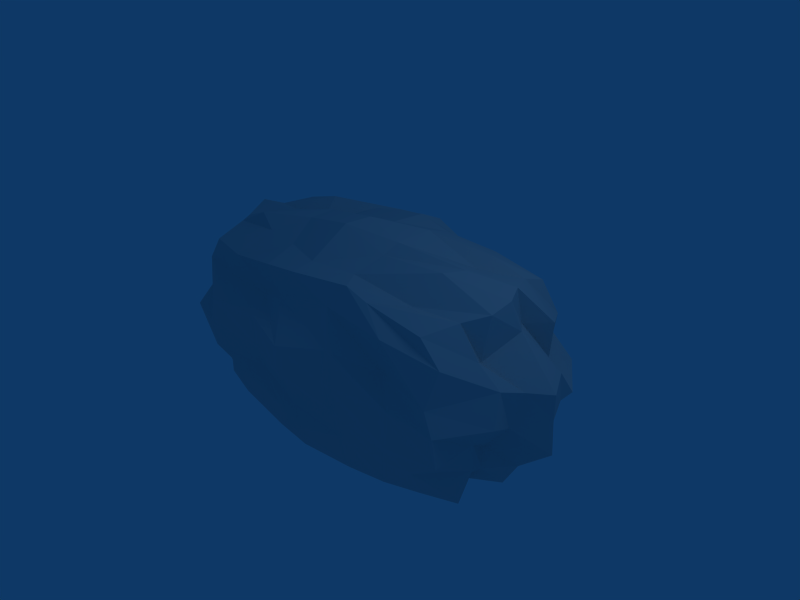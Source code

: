 # Source: Pedra1.blend  (saved by Blender 2.68.0; exported with 4.5.12 LTS)
import bpy
from mathutils import Matrix  # noqa: F401  (used for matrix-valued properties, if any)

bpy.ops.wm.read_factory_settings(use_empty=True)
scene = bpy.context.scene
scene.name = 'Scene'

# ---- collections
col_collection_1 = bpy.data.collections.new('Collection 1'); scene.collection.children.link(col_collection_1)

# ---- materials (node trees are filled in below, after node groups)
mat_material = bpy.data.materials.new('Material')
mat_material.alpha_threshold = 0.0
mat_material.roughness = 0.5
mat_material.line_color = (0.0, 0.0, 0.0, 1.0)

# ---- material node trees

# ---- world
world_world = bpy.data.worlds.new('World'); scene.world = world_world
world_world.color = (0.05656, 0.2208, 0.4)
world_world.use_sun_shadow = False
world_world.sun_shadow_jitter_overblur = 0.0
world_world.cycles.sampling_method = 'MANUAL'
world_world.cycles.sample_map_resolution = 256

# ---- cameras
cam_camera = bpy.data.cameras.new('Camera')
cam_camera.passepartout_alpha = 0.2
cam_camera.clip_end = 100.0
cam_camera.lens = 35.0
cam_camera.sensor_width = 32.0
cam_camera.sensor_height = 18.0
cam_camera.ortho_scale = 7.314
cam_camera.show_passepartout = False
cam_camera.show_safe_areas = True
cam_camera.dof.focus_distance = 0.0
cam_camera.dof.aperture_fstop = 128.0

# ---- lights
light_spot = bpy.data.lights.new('Spot', 'POINT')
light_spot.transmission_factor = 0.0
light_spot.cutoff_distance = 30.0
light_spot.energy = 100.0
light_spot.shadow_buffer_clip_start = 1.001
light_spot.shadow_soft_size = 1.0
light_spot.shadow_maximum_resolution = 0.006
light_spot.use_absolute_resolution = True
light_spot.cycles.use_multiple_importance_sampling = False

# ---- meshes
me_cube = bpy.data.meshes.new('Cube')
me_cube.from_pydata([(1.0, 1.0, -1.0), (1.0, -1.0, -1.0), (-1.0, -1.0, -1.0), (-1.0, 1.0, -1.0), (1.0, 1.0, 1.0), (1.0, -1.0, 1.0), (-1.0, -1.0, 1.0), (-1.0, 1.0, 1.0), (1.195, -2.716e-08, -1.195), (1.353e-07, 1.195, -1.195), (1.195, 1.195, -2.646e-09), (-3.821e-08, -1.195, -1.195), (1.195, -1.195, -2.646e-09), (-1.195, 2.281e-07, -1.195), (-1.195, -1.195, -2.646e-09), (-1.195, 1.195, -2.646e-09), (1.195, -4.698e-07, 1.195), (2.059e-07, 1.195, 1.195), (-4.102e-07, -1.195, 1.195), (-1.195, 1.387e-07, 1.195), (4.852e-08, 1.148e-07, -1.544), (-1.236e-07, -1.656e-07, 1.544), (1.544, -2.485e-07, -2.067e-08), (-2.242e-07, -1.544, 2.953e-08), (-1.544, 1.834e-07, 2.953e-08), (1.706e-07, 1.544, 3.008e-08), (1.085, 0.5978, -0.9797), (1.192, 0.2673, -1.108), (1.162, -0.695, -1.148), (1.048, -0.4222, -1.04), (0.6198, 1.032, -1.015), (0.352, 1.205, -1.165), (-0.6278, 1.165, -1.132), (-0.3042, 1.135, -1.148), (1.097, 1.002, -0.7167), (1.057, 1.048, -0.3743), (1.092, 1.109, 0.5804), (1.028, 1.212, 0.2403), (0.7383, -1.113, -1.057), (0.4344, -1.157, -1.129), (-0.7218, -1.119, -1.052), (-0.296, -1.153, -1.187), (1.004, -1.159, -0.6553), (1.215, -1.172, -0.3749), (1.16, -1.019, 0.725), (1.118, -1.166, 0.2745), (-1.096, -0.7014, -1.087), (-1.046, -0.344, -1.15), (-0.9737, 0.5668, -1.1), (-1.145, 0.3382, -1.063), (-1.021, -0.969, -0.5733), (-1.035, -1.16, -0.2584), (-1.153, -0.9729, 0.6485), (-1.056, -1.027, 0.3077), (-1.138, 0.9812, -0.579), (-1.191, 1.212, -0.3046), (-1.086, 1.103, 0.6599), (-1.073, 1.073, 0.3246), (0.9947, 0.6842, 1.111), (1.117, 0.2719, 1.215), (1.094, -0.5879, 1.078), (1.202, -0.3251, 1.149), (0.5735, 1.082, 1.084), (0.2302, 1.156, 1.037), (-0.7002, 0.9696, 1.06), (-0.3363, 1.116, 1.17), (0.585, -1.051, 1.141), (0.414, -1.051, 1.231), (-0.7041, -1.087, 0.9711), (-0.2452, -1.221, 1.155), (-1.035, -0.5687, 1.118), (-1.062, -0.4285, 1.145), (-1.085, 0.6901, 1.107), (-1.155, 0.2761, 1.085), (-0.03318, -0.7164, -1.225), (-0.03688, -0.3106, -1.358), (0.8253, 0.04118, -1.221), (0.3013, -0.04582, -1.55), (0.0655, 0.7734, -1.196), (-0.04639, 0.4607, -1.509), (-0.8125, 0.1134, -1.401), (-0.4909, 0.0455, -1.319), (-0.7746, -0.06662, 1.275), (-0.4482, 0.1004, 1.386), (0.01005, 0.855, 1.354), (0.001391, 0.3919, 1.374), (0.8444, 0.004522, 1.338), (0.322, -0.112, 1.418), (-0.02783, -0.8778, 1.215), (-0.03872, -0.3277, 1.526), (1.241, 0.09065, 0.8299), (1.551, -0.00734, 0.3272), (1.401, 0.7035, -0.07409), (1.417, 0.4377, -0.0553), (1.347, -0.09074, -0.7529), (1.549, 0.01157, -0.4568), (1.426, -0.7076, 0.09572), (1.383, -0.3694, -0.07476), (-0.1168, -1.236, 0.8185), (0.0107, -1.545, 0.3688), (0.8465, -1.229, 0.04976), (0.3588, -1.326, 0.009935), (0.01778, -1.407, -0.8227), (0.02549, -1.34, -0.4994), (-0.8707, -1.385, 0.03401), (-0.2908, -1.404, 0.05996), (-1.399, 0.02382, 0.8485), (-1.321, -0.008095, 0.4298), (-1.293, -0.7753, -0.1164), (-1.548, -0.3983, 0.05551), (-1.271, 0.0818, -0.8888), (-1.376, 0.0705, -0.296), (-1.392, 0.7397, 0.04539), (-1.381, 0.5079, 0.01862), (-0.0006738, 1.197, -0.8261), (-0.1012, 1.443, -0.3972), (0.8841, 1.271, -0.05756), (0.3332, 1.539, 0.07053), (0.1019, 1.413, 0.8944), (0.04988, 1.418, 0.4944), (-0.6903, 1.222, -0.01589), (-0.3381, 1.529, -0.01606), (0.8955, -0.3148, -1.091), (0.7495, -0.7613, -1.144), (0.4611, -0.3916, -1.454), (0.4966, -0.8727, -1.186), (0.7552, 0.6523, -1.119), (0.6702, 0.3861, -1.057), (0.397, 0.6626, -1.304), (0.4049, 0.4682, -1.379), (-0.4004, -0.4018, -1.283), (-0.2819, -0.6516, -1.351), (-0.7864, -0.2751, -1.409), (-0.832, -0.713, -1.046), (-0.2971, 0.8795, -1.104), (-0.5358, 0.4079, -1.361), (-0.6462, 0.7935, -1.288), (-0.7422, 0.4603, -1.255), (-0.447, 0.8533, 1.21), (-0.791, 0.6546, 1.263), (-0.4665, 0.239, 1.208), (-0.6531, 0.2002, 1.076), (0.7529, 0.6408, 1.259), (0.2806, 0.7909, 1.276), (0.7304, 0.4047, 1.167), (0.3201, 0.3998, 1.426), (-0.4365, -0.2725, 1.385), (-0.8191, -0.5024, 1.325), (-0.356, -0.693, 1.192), (-0.6465, -0.6161, 1.201), (0.7994, -0.2906, 1.373), (0.3166, -0.3331, 1.317), (0.7648, -0.6805, 1.079), (0.3069, -0.767, 1.214), (1.217, 0.6651, 0.1989), (1.243, 0.6728, 0.722), (1.428, 0.3818, 0.3369), (1.137, 0.3231, 0.7766), (1.132, 0.6841, -0.7332), (1.243, 0.7316, -0.3059), (1.212, 0.381, -0.6815), (1.295, 0.4593, -0.3578), (1.435, -0.2602, 0.3703), (1.193, -0.4602, 0.6294), (1.398, -0.577, 0.486), (1.248, -0.6122, 0.7299), (1.244, -0.5023, -0.6695), (1.236, -0.4616, -0.4036), (1.241, -0.6472, -0.6366), (1.277, -0.7216, -0.2073), (0.7328, -1.081, 0.3745), (0.7803, -1.2, 0.8869), (0.3656, -1.315, 0.4904), (0.2917, -1.166, 0.944), (0.8316, -1.245, -0.6419), (0.8543, -1.279, -0.4179), (0.4153, -1.218, -0.6807), (0.3997, -1.291, -0.3377), (-0.2679, -1.452, 0.517), (-0.3112, -1.197, 0.7254), (-0.8213, -1.38, 0.3982), (-0.8023, -1.107, 0.6685), (-0.2437, -1.238, -0.7741), (-0.4101, -1.209, -0.3614), (-0.8809, -1.161, -0.585), (-0.9029, -1.309, -0.3803), (-1.231, -0.6791, 0.3961), (-1.072, -0.7223, 0.7738), (-1.459, -0.4105, 0.5303), (-1.219, -0.3263, 0.862), (-1.126, -0.7625, -0.8295), (-1.228, -0.655, -0.4014), (-1.248, -0.4483, -0.7081), (-1.397, -0.2923, -0.4358), (-1.268, 0.3609, 0.4156), (-1.309, 0.3362, 0.7619), (-1.355, 0.6524, 0.3145), (-1.214, 0.8065, 0.8069), (-1.169, 0.3868, -0.7698), (-1.335, 0.4252, -0.4421), (-1.18, 0.7405, -0.7571), (-1.202, 0.7, -0.2923), (0.7282, 1.272, -0.4283), (0.7937, 1.126, -0.5943), (0.2304, 1.333, -0.4466), (0.2212, 1.279, -0.7484), (0.58, 1.11, 0.7283), (0.7473, 1.223, 0.2136), (0.24, 1.282, 0.7215), (0.389, 1.415, 0.3311), (-0.2932, 1.433, -0.5046), (-0.2123, 1.36, -0.7822), (-0.6506, 1.175, -0.2902), (-0.6211, 1.194, -0.7772), (-0.3056, 1.29, 0.8461), (-0.3704, 1.506, 0.4217), (-0.6663, 1.072, 0.7429), (-0.5984, 1.211, 0.2948)], [], [(28, 1, 38, 123), (29, 28, 123, 122), (8, 29, 122, 76), (123, 38, 39, 125), (122, 123, 125, 124), (76, 122, 124, 77), (125, 39, 11, 74), (124, 125, 74, 75), (77, 124, 75, 20), (27, 8, 76, 127), (26, 27, 127, 126), (0, 26, 126, 30), (127, 76, 77, 129), (126, 127, 129, 128), (30, 126, 128, 31), (129, 77, 20, 79), (128, 129, 79, 78), (31, 128, 78, 9), (74, 11, 41, 131), (75, 74, 131, 130), (20, 75, 130, 81), (131, 41, 40, 133), (130, 131, 133, 132), (81, 130, 132, 80), (133, 40, 2, 46), (132, 133, 46, 47), (80, 132, 47, 13), (79, 20, 81, 135), (78, 79, 135, 134), (9, 78, 134, 33), (135, 81, 80, 137), (134, 135, 137, 136), (33, 134, 136, 32), (137, 80, 13, 49), (136, 137, 49, 48), (32, 136, 48, 3), (64, 7, 72, 139), (65, 64, 139, 138), (17, 65, 138, 84), (139, 72, 73, 141), (138, 139, 141, 140), (84, 138, 140, 85), (141, 73, 19, 82), (140, 141, 82, 83), (85, 140, 83, 21), (63, 17, 84, 143), (62, 63, 143, 142), (4, 62, 142, 58), (143, 84, 85, 145), (142, 143, 145, 144), (58, 142, 144, 59), (145, 85, 21, 87), (144, 145, 87, 86), (59, 144, 86, 16), (82, 19, 71, 147), (83, 82, 147, 146), (21, 83, 146, 89), (147, 71, 70, 149), (146, 147, 149, 148), (89, 146, 148, 88), (149, 70, 6, 68), (148, 149, 68, 69), (88, 148, 69, 18), (87, 21, 89, 151), (86, 87, 151, 150), (16, 86, 150, 61), (151, 89, 88, 153), (150, 151, 153, 152), (61, 150, 152, 60), (153, 88, 18, 67), (152, 153, 67, 66), (60, 152, 66, 5), (36, 4, 58, 155), (37, 36, 155, 154), (10, 37, 154, 92), (155, 58, 59, 157), (154, 155, 157, 156), (92, 154, 156, 93), (157, 59, 16, 90), (156, 157, 90, 91), (93, 156, 91, 22), (35, 10, 92, 159), (34, 35, 159, 158), (0, 34, 158, 26), (159, 92, 93, 161), (158, 159, 161, 160), (26, 158, 160, 27), (161, 93, 22, 95), (160, 161, 95, 94), (27, 160, 94, 8), (90, 16, 61, 163), (91, 90, 163, 162), (22, 91, 162, 97), (163, 61, 60, 165), (162, 163, 165, 164), (97, 162, 164, 96), (165, 60, 5, 44), (164, 165, 44, 45), (96, 164, 45, 12), (95, 22, 97, 167), (94, 95, 167, 166), (8, 94, 166, 29), (167, 97, 96, 169), (166, 167, 169, 168), (29, 166, 168, 28), (169, 96, 12, 43), (168, 169, 43, 42), (28, 168, 42, 1), (44, 5, 66, 171), (45, 44, 171, 170), (12, 45, 170, 100), (171, 66, 67, 173), (170, 171, 173, 172), (100, 170, 172, 101), (173, 67, 18, 98), (172, 173, 98, 99), (101, 172, 99, 23), (43, 12, 100, 175), (42, 43, 175, 174), (1, 42, 174, 38), (175, 100, 101, 177), (174, 175, 177, 176), (38, 174, 176, 39), (177, 101, 23, 103), (176, 177, 103, 102), (39, 176, 102, 11), (98, 18, 69, 179), (99, 98, 179, 178), (23, 99, 178, 105), (179, 69, 68, 181), (178, 179, 181, 180), (105, 178, 180, 104), (181, 68, 6, 52), (180, 181, 52, 53), (104, 180, 53, 14), (103, 23, 105, 183), (102, 103, 183, 182), (11, 102, 182, 41), (183, 105, 104, 185), (182, 183, 185, 184), (41, 182, 184, 40), (185, 104, 14, 51), (184, 185, 51, 50), (40, 184, 50, 2), (52, 6, 70, 187), (53, 52, 187, 186), (14, 53, 186, 108), (187, 70, 71, 189), (186, 187, 189, 188), (108, 186, 188, 109), (189, 71, 19, 106), (188, 189, 106, 107), (109, 188, 107, 24), (51, 14, 108, 191), (50, 51, 191, 190), (2, 50, 190, 46), (191, 108, 109, 193), (190, 191, 193, 192), (46, 190, 192, 47), (193, 109, 24, 111), (192, 193, 111, 110), (47, 192, 110, 13), (106, 19, 73, 195), (107, 106, 195, 194), (24, 107, 194, 113), (195, 73, 72, 197), (194, 195, 197, 196), (113, 194, 196, 112), (197, 72, 7, 56), (196, 197, 56, 57), (112, 196, 57, 15), (111, 24, 113, 199), (110, 111, 199, 198), (13, 110, 198, 49), (199, 113, 112, 201), (198, 199, 201, 200), (49, 198, 200, 48), (201, 112, 15, 55), (200, 201, 55, 54), (48, 200, 54, 3), (34, 0, 30, 203), (35, 34, 203, 202), (10, 35, 202, 116), (203, 30, 31, 205), (202, 203, 205, 204), (116, 202, 204, 117), (205, 31, 9, 114), (204, 205, 114, 115), (117, 204, 115, 25), (37, 10, 116, 207), (36, 37, 207, 206), (4, 36, 206, 62), (207, 116, 117, 209), (206, 207, 209, 208), (62, 206, 208, 63), (209, 117, 25, 119), (208, 209, 119, 118), (63, 208, 118, 17), (114, 9, 33, 211), (115, 114, 211, 210), (25, 115, 210, 121), (211, 33, 32, 213), (210, 211, 213, 212), (121, 210, 212, 120), (213, 32, 3, 54), (212, 213, 54, 55), (120, 212, 55, 15), (119, 25, 121, 215), (118, 119, 215, 214), (17, 118, 214, 65), (215, 121, 120, 217), (214, 215, 217, 216), (65, 214, 216, 64), (217, 120, 15, 57), (216, 217, 57, 56), (64, 216, 56, 7)])
_uv = me_cube.uv_layers.new(name='UVMap')
_uv.uv.foreach_set('vector', [0.6608, 0.6117, 0.6352, 0.6531, 0.5984, 0.6681, 0.6025, 0.619, 0.6453, 0.5723, 0.6608, 0.6117, 0.6025, 0.619, 0.6249, 0.5567, 0.6694, 0.5144, 0.6453, 0.5723, 0.6249, 0.5567, 0.618, 0.5069, 0.6025, 0.619, 0.5984, 0.6681, 0.5561, 0.673, 0.5668, 0.6336, 0.7554, 0.8106, 0.7384, 0.8729, 0.7205, 0.8881, 0.687, 0.8183, 0.7378, 0.7595, 0.7554, 0.8106, 0.687, 0.8183, 0.6697, 0.7689, 0.5668, 0.6336, 0.5561, 0.673, 0.4955, 0.6765, 0.4936, 0.6093, 0.5666, 0.5671, 0.5668, 0.6336, 0.4936, 0.6093, 0.4963, 0.5528, 0.5468, 0.5181, 0.5666, 0.5671, 0.4963, 0.5528, 0.5047, 0.5102, 0.6697, 0.4764, 0.6694, 0.5144, 0.618, 0.5069, 0.5966, 0.4569, 0.6553, 0.4288, 0.6697, 0.4764, 0.5966, 0.4569, 0.6104, 0.4202, 0.6456, 0.372, 0.6553, 0.4288, 0.6104, 0.4202, 0.5925, 0.3656, 0.7554, 0.7124, 0.7378, 0.7595, 0.6697, 0.7689, 0.7012, 0.6981, 0.7531, 0.6745, 0.7554, 0.7124, 0.7012, 0.6981, 0.7125, 0.6714, 0.5925, 0.3656, 0.6104, 0.4202, 0.5618, 0.4179, 0.5571, 0.3407, 0.5625, 0.4456, 0.5468, 0.5181, 0.5047, 0.5102, 0.5002, 0.445, 0.5618, 0.4179, 0.5625, 0.4456, 0.5002, 0.445, 0.5149, 0.4002, 0.5571, 0.3407, 0.5618, 0.4179, 0.5149, 0.4002, 0.5079, 0.3406, 0.4936, 0.6093, 0.4955, 0.6765, 0.4541, 0.6692, 0.4601, 0.5995, 0.4963, 0.5528, 0.4936, 0.6093, 0.4601, 0.5995, 0.4442, 0.5635, 0.5047, 0.5102, 0.4963, 0.5528, 0.4442, 0.5635, 0.4341, 0.5003, 0.4601, 0.5995, 0.4541, 0.6692, 0.3933, 0.6617, 0.3799, 0.604, 0.4442, 0.5635, 0.4601, 0.5995, 0.3799, 0.604, 0.3917, 0.5444, 0.4341, 0.5003, 0.4442, 0.5635, 0.3917, 0.5444, 0.39, 0.4896, 0.3799, 0.604, 0.3933, 0.6617, 0.3545, 0.6434, 0.3432, 0.6013, 0.3917, 0.5444, 0.3799, 0.604, 0.3432, 0.6013, 0.3526, 0.5516, 0.39, 0.4896, 0.3917, 0.5444, 0.3526, 0.5516, 0.334, 0.5027, 0.5002, 0.445, 0.5047, 0.5102, 0.4341, 0.5003, 0.43, 0.4494, 0.5149, 0.4002, 0.5002, 0.445, 0.43, 0.4494, 0.4638, 0.383, 0.5079, 0.3406, 0.5149, 0.4002, 0.4638, 0.383, 0.4644, 0.3473, 0.43, 0.4494, 0.4341, 0.5003, 0.39, 0.4896, 0.4004, 0.4405, 0.4638, 0.383, 0.43, 0.4494, 0.4004, 0.4405, 0.4159, 0.3943, 0.4644, 0.3473, 0.4638, 0.383, 0.4159, 0.3943, 0.419, 0.3414, 0.4004, 0.4405, 0.39, 0.4896, 0.334, 0.5027, 0.3416, 0.4548, 0.4159, 0.3943, 0.4004, 0.4405, 0.3416, 0.4548, 0.3671, 0.4237, 0.419, 0.3414, 0.4159, 0.3943, 0.3671, 0.4237, 0.3648, 0.3622, 0.7638, 0.6581, 0.7236, 0.6699, 0.7031, 0.6291, 0.7415, 0.6167, 0.8169, 0.6691, 0.7638, 0.6581, 0.7415, 0.6167, 0.7946, 0.6355, 0.8651, 0.6714, 0.8169, 0.6691, 0.7946, 0.6355, 0.8566, 0.6241, 0.7415, 0.6167, 0.7031, 0.6291, 0.6832, 0.5736, 0.7506, 0.5503, 0.7946, 0.6355, 0.7415, 0.6167, 0.7506, 0.5503, 0.7763, 0.5509, 0.8566, 0.6241, 0.7946, 0.6355, 0.7763, 0.5509, 0.8435, 0.5602, 0.7506, 0.5503, 0.6832, 0.5736, 0.6697, 0.5363, 0.7254, 0.5164, 0.7763, 0.5509, 0.7506, 0.5503, 0.7254, 0.5164, 0.7739, 0.5312, 0.8435, 0.5602, 0.7763, 0.5509, 0.7739, 0.5312, 0.832, 0.5059, 0.8973, 0.6603, 0.8651, 0.6714, 0.8566, 0.6241, 0.893, 0.6083, 0.9425, 0.6413, 0.8973, 0.6603, 0.893, 0.6083, 0.9546, 0.5756, 1.0, 0.6191, 0.9425, 0.6413, 0.9546, 0.5756, 0.9903, 0.5755, 0.893, 0.6083, 0.8566, 0.6241, 0.8435, 0.5602, 0.8873, 0.5531, 0.9546, 0.5756, 0.893, 0.6083, 0.8873, 0.5531, 0.9463, 0.5435, 0.9903, 0.5755, 0.9546, 0.5756, 0.9463, 0.5435, 0.996, 0.5152, 0.8873, 0.5531, 0.8435, 0.5602, 0.832, 0.5059, 0.8747, 0.4822, 0.9463, 0.5435, 0.8873, 0.5531, 0.8747, 0.4822, 0.9505, 0.4851, 0.996, 0.5152, 0.9463, 0.5435, 0.9505, 0.4851, 1.0, 0.4756, 0.7254, 0.5164, 0.6697, 0.5363, 0.6776, 0.4737, 0.7078, 0.4572, 0.7739, 0.5312, 0.7254, 0.5164, 0.7078, 0.4572, 0.766, 0.4793, 0.832, 0.5059, 0.7739, 0.5312, 0.766, 0.4793, 0.8184, 0.4615, 0.6191, 0.7163, 0.6367, 0.6765, 0.6413, 0.6821, 0.6412, 0.7384, 0.766, 0.4793, 0.7078, 0.4572, 0.7298, 0.4371, 0.7681, 0.4191, 0.8184, 0.4615, 0.766, 0.4793, 0.7681, 0.4191, 0.8086, 0.3852, 0.7298, 0.4371, 0.678, 0.4536, 0.6729, 0.393, 0.7118, 0.3734, 0.7681, 0.4191, 0.7298, 0.4371, 0.7118, 0.3734, 0.7703, 0.3432, 0.8086, 0.3852, 0.7681, 0.4191, 0.7703, 0.3432, 0.8046, 0.3406, 0.8747, 0.4822, 0.832, 0.5059, 0.8184, 0.4615, 0.8691, 0.4518, 0.9505, 0.4851, 0.8747, 0.4822, 0.8691, 0.4518, 0.9365, 0.4454, 1.0, 0.4756, 0.9505, 0.4851, 0.9365, 0.4454, 0.9931, 0.4305, 0.8691, 0.4518, 0.8184, 0.4615, 0.8086, 0.3852, 0.8577, 0.392, 0.9365, 0.4454, 0.8691, 0.4518, 0.8577, 0.392, 0.9243, 0.3924, 0.9931, 0.4305, 0.9365, 0.4454, 0.9243, 0.3924, 0.9721, 0.3969, 0.8577, 0.392, 0.8086, 0.3852, 0.8046, 0.3406, 0.8651, 0.35, 0.9243, 0.3924, 0.8577, 0.392, 0.8651, 0.35, 0.8895, 0.3456, 0.9721, 0.3969, 0.9243, 0.3924, 0.8895, 0.3456, 0.9493, 0.3422, 0.9093, 0.02078, 0.9604, 0.03905, 0.9729, 0.08422, 0.9321, 0.0831, 0.8618, 0.003905, 0.9093, 0.02078, 0.9321, 0.0831, 0.8611, 0.08054, 0.6647, 0.7514, 0.6414, 0.7618, 0.6413, 0.6803, 0.6697, 0.6765, 0.9321, 0.0831, 0.9729, 0.08422, 0.9895, 0.1429, 0.9323, 0.1326, 0.8611, 0.08054, 0.9321, 0.0831, 0.9323, 0.1326, 0.8871, 0.1213, 0.8333, 0.07323, 0.8611, 0.08054, 0.8871, 0.1213, 0.8348, 0.1107, 0.9323, 0.1326, 0.9895, 0.1429, 0.9885, 0.181, 0.9425, 0.1657, 0.8871, 0.1213, 0.9323, 0.1326, 0.9425, 0.1657, 0.8888, 0.1759, 0.8348, 0.1107, 0.8871, 0.1213, 0.8888, 0.1759, 0.8449, 0.1726, 0.7801, 0.02275, 0.8371, 0.004712, 0.8333, 0.07323, 0.7955, 0.06768, 0.736, 0.02678, 0.7801, 0.02275, 0.7955, 0.06768, 0.7332, 0.0714, 0.6938, 0.02513, 0.736, 0.02678, 0.7332, 0.0714, 0.6977, 0.08181, 0.7955, 0.06768, 0.8333, 0.07323, 0.8348, 0.1107, 0.7891, 0.1056, 0.7332, 0.0714, 0.7955, 0.06768, 0.7891, 0.1056, 0.7417, 0.1144, 0.6977, 0.08181, 0.7332, 0.0714, 0.7417, 0.1144, 0.6832, 0.1274, 0.7891, 0.1056, 0.8348, 0.1107, 0.8449, 0.1726, 0.7843, 0.1678, 0.7417, 0.1144, 0.7891, 0.1056, 0.7843, 0.1678, 0.7352, 0.1802, 0.6832, 0.1274, 0.7417, 0.1144, 0.7352, 0.1802, 0.6701, 0.1643, 0.9425, 0.1657, 0.9885, 0.181, 0.9806, 0.2264, 0.91, 0.2417, 0.8888, 0.1759, 0.9425, 0.1657, 0.91, 0.2417, 0.8876, 0.2118, 0.8449, 0.1726, 0.8888, 0.1759, 0.8876, 0.2118, 0.8253, 0.2241, 0.91, 0.2417, 0.9806, 0.2264, 0.9645, 0.2628, 0.9249, 0.2638, 0.4215, 0.7304, 0.4215, 0.6844, 0.4428, 0.6765, 0.4528, 0.6978, 0.8253, 0.2241, 0.8876, 0.2118, 0.8993, 0.2571, 0.8477, 0.2728, 0.9249, 0.2638, 0.9645, 0.2628, 0.9472, 0.3202, 0.9176, 0.3209, 0.8993, 0.2571, 0.9249, 0.2638, 0.9176, 0.3209, 0.8547, 0.3385, 0.8477, 0.2728, 0.8993, 0.2571, 0.8547, 0.3385, 0.8214, 0.3406, 0.7843, 0.1678, 0.8449, 0.1726, 0.8253, 0.2241, 0.7743, 0.2347, 0.7352, 0.1802, 0.7843, 0.1678, 0.7743, 0.2347, 0.739, 0.2386, 0.6701, 0.1643, 0.7352, 0.1802, 0.739, 0.2386, 0.6813, 0.2248, 0.7743, 0.2347, 0.8253, 0.2241, 0.8477, 0.2728, 0.8006, 0.2726, 0.739, 0.2386, 0.7743, 0.2347, 0.8006, 0.2726, 0.7423, 0.2592, 0.6813, 0.2248, 0.739, 0.2386, 0.7423, 0.2592, 0.6702, 0.2624, 0.8006, 0.2726, 0.8477, 0.2728, 0.8214, 0.3406, 0.7725, 0.3348, 0.7423, 0.2592, 0.8006, 0.2726, 0.7725, 0.3348, 0.7258, 0.3311, 0.6702, 0.2624, 0.7423, 0.2592, 0.7258, 0.3311, 0.6807, 0.3063, 0.6592, 0.2692, 0.6364, 0.3078, 0.5793, 0.328, 0.6094, 0.2928, 0.6561, 0.2065, 0.6592, 0.2692, 0.6094, 0.2928, 0.6008, 0.2202, 0.6675, 0.168, 0.6561, 0.2065, 0.6008, 0.2202, 0.6195, 0.1751, 0.6094, 0.2928, 0.5793, 0.328, 0.5554, 0.3406, 0.5405, 0.3007, 0.6008, 0.2202, 0.6094, 0.2928, 0.5405, 0.3007, 0.5537, 0.2375, 0.6195, 0.1751, 0.6008, 0.2202, 0.5537, 0.2375, 0.5532, 0.17, 0.5405, 0.3007, 0.5554, 0.3406, 0.5002, 0.3362, 0.4848, 0.2834, 0.5537, 0.2375, 0.5405, 0.3007, 0.4848, 0.2834, 0.5084, 0.2214, 0.5532, 0.17, 0.5537, 0.2375, 0.5084, 0.2214, 0.507, 0.1695, 0.6701, 0.1151, 0.6675, 0.168, 0.6195, 0.1751, 0.6217, 0.1095, 0.6406, 0.07562, 0.6701, 0.1151, 0.6217, 0.1095, 0.618, 0.07789, 0.6372, 0.02647, 0.6406, 0.07562, 0.618, 0.07789, 0.6028, 0.01898, 0.6217, 0.1095, 0.6195, 0.1751, 0.5532, 0.17, 0.5584, 0.1209, 0.618, 0.07789, 0.6217, 0.1095, 0.5584, 0.1209, 0.5594, 0.07236, 0.6028, 0.01898, 0.618, 0.07789, 0.5594, 0.07236, 0.5612, 0.009048, 0.5584, 0.1209, 0.5532, 0.17, 0.507, 0.1695, 0.5071, 0.09843, 0.5594, 0.07236, 0.5584, 0.1209, 0.5071, 0.09843, 0.5074, 0.05322, 0.5612, 0.009048, 0.5594, 0.07236, 0.5074, 0.05322, 0.5012, 0.0, 0.4848, 0.2834, 0.5002, 0.3362, 0.4665, 0.3307, 0.457, 0.2702, 0.5084, 0.2214, 0.4848, 0.2834, 0.457, 0.2702, 0.4677, 0.2419, 0.507, 0.1695, 0.5084, 0.2214, 0.4677, 0.2419, 0.4639, 0.1774, 0.457, 0.2702, 0.4665, 0.3307, 0.4001, 0.3043, 0.3869, 0.2618, 0.384, 0.6765, 0.4182, 0.6891, 0.4215, 0.7588, 0.3838, 0.754, 0.4639, 0.1774, 0.4677, 0.2419, 0.3892, 0.225, 0.3826, 0.1738, 0.3869, 0.2618, 0.4001, 0.3043, 0.3572, 0.3081, 0.3355, 0.2585, 0.3892, 0.225, 0.3869, 0.2618, 0.3355, 0.2585, 0.3502, 0.2108, 0.3826, 0.1738, 0.3892, 0.225, 0.3502, 0.2108, 0.334, 0.1682, 0.5071, 0.09843, 0.507, 0.1695, 0.4639, 0.1774, 0.4439, 0.1173, 0.5074, 0.05322, 0.5071, 0.09843, 0.4439, 0.1173, 0.4678, 0.05937, 0.5012, 0.0, 0.5074, 0.05322, 0.4678, 0.05937, 0.4592, 0.0008937, 0.4439, 0.1173, 0.4639, 0.1774, 0.3826, 0.1738, 0.3769, 0.1151, 0.4678, 0.05937, 0.4439, 0.1173, 0.3769, 0.1151, 0.3774, 0.08573, 0.4592, 0.0008937, 0.4678, 0.05937, 0.3774, 0.08573, 0.3991, 0.01979, 0.3769, 0.1151, 0.3826, 0.1738, 0.334, 0.1682, 0.3558, 0.1317, 0.2746, 0.3205, 0.2489, 0.3452, 0.227, 0.3285, 0.267, 0.2958, 0.3991, 0.01979, 0.3774, 0.08573, 0.3544, 0.08658, 0.3581, 0.02668, 0.09589, 0.321, 0.0501, 0.3294, 0.02456, 0.2722, 0.07475, 0.2875, 0.1457, 0.3209, 0.09589, 0.321, 0.07475, 0.2875, 0.1238, 0.2763, 0.1895, 0.3401, 0.1457, 0.3209, 0.1238, 0.2763, 0.1957, 0.2809, 0.07475, 0.2875, 0.02456, 0.2722, 0.01752, 0.2535, 0.05233, 0.236, 0.3739, 0.7478, 0.3837, 0.805, 0.3543, 0.809, 0.334, 0.7566, 0.3838, 0.6765, 0.3739, 0.7478, 0.334, 0.7566, 0.3373, 0.6887, 0.05233, 0.236, 0.01752, 0.2535, 7.181e-05, 0.1966, 0.04441, 0.1893, 0.09629, 0.2444, 0.05233, 0.236, 0.04441, 0.1893, 0.1042, 0.1849, 0.1604, 0.2349, 0.09629, 0.2444, 0.1042, 0.1849, 0.1602, 0.1784, 0.227, 0.3285, 0.1895, 0.3401, 0.1957, 0.2809, 0.2337, 0.258, 0.267, 0.2958, 0.227, 0.3285, 0.2337, 0.258, 0.2967, 0.2636, 0.327, 0.2918, 0.267, 0.2958, 0.2967, 0.2636, 0.3317, 0.2499, 0.2337, 0.258, 0.1957, 0.2809, 0.1604, 0.2349, 0.2286, 0.209, 0.2967, 0.2636, 0.2337, 0.258, 0.2286, 0.209, 0.2718, 0.2237, 0.3317, 0.2499, 0.2967, 0.2636, 0.2718, 0.2237, 0.334, 0.1984, 0.2286, 0.209, 0.1604, 0.2349, 0.1602, 0.1784, 0.2023, 0.161, 0.2718, 0.2237, 0.2286, 0.209, 0.2023, 0.161, 0.2858, 0.147, 0.334, 0.1984, 0.2718, 0.2237, 0.2858, 0.147, 0.3309, 0.1516, 0.04441, 0.1893, 7.181e-05, 0.1966, 0.01026, 0.1557, 0.05149, 0.1431, 0.1042, 0.1849, 0.04441, 0.1893, 0.05149, 0.1431, 0.09958, 0.1327, 0.1602, 0.1784, 0.1042, 0.1849, 0.09958, 0.1327, 0.1499, 0.1062, 0.05149, 0.1431, 0.01026, 0.1557, 0.0, 0.09768, 0.03725, 0.07747, 0.09958, 0.1327, 0.05149, 0.1431, 0.03725, 0.07747, 0.1064, 0.09136, 0.1499, 0.1062, 0.09958, 0.1327, 0.1064, 0.09136, 0.1413, 0.07464, 0.03725, 0.07747, 0.0, 0.09768, 0.009887, 0.05156, 0.0536, 0.03191, 0.1064, 0.09136, 0.03725, 0.07747, 0.0536, 0.03191, 0.1008, 0.0296, 0.1413, 0.07464, 0.1064, 0.09136, 0.1008, 0.0296, 0.1415, 0.008123, 0.2023, 0.161, 0.1602, 0.1784, 0.1499, 0.1062, 0.216, 0.1085, 0.2858, 0.147, 0.2023, 0.161, 0.216, 0.1085, 0.2647, 0.1056, 0.3309, 0.1516, 0.2858, 0.147, 0.2647, 0.1056, 0.3066, 0.1065, 0.216, 0.1085, 0.1499, 0.1062, 0.1413, 0.07464, 0.1918, 0.07145, 0.2647, 0.1056, 0.216, 0.1085, 0.1918, 0.07145, 0.2557, 0.05681, 0.3066, 0.1065, 0.2647, 0.1056, 0.2557, 0.05681, 0.3097, 0.07194, 0.1918, 0.07145, 0.1413, 0.07464, 0.1415, 0.008123, 0.1834, 0.0, 0.2557, 0.05681, 0.1918, 0.07145, 0.1834, 0.0, 0.2268, 0.02618, 0.3097, 0.07194, 0.2557, 0.05681, 0.2268, 0.02618, 0.2868, 0.01394, 0.009579, 0.411, 0.02313, 0.3712, 0.0767, 0.3687, 0.05444, 0.4297, 0.01605, 0.4595, 0.009579, 0.411, 0.05444, 0.4297, 0.06674, 0.4556, 0.0, 0.515, 0.01605, 0.4595, 0.06674, 0.4556, 0.04489, 0.5076, 0.05444, 0.4297, 0.0767, 0.3687, 0.1178, 0.3505, 0.1375, 0.4097, 0.06674, 0.4556, 0.05444, 0.4297, 0.1375, 0.4097, 0.1373, 0.4529, 0.04489, 0.5076, 0.06674, 0.4556, 0.1373, 0.4529, 0.1274, 0.5293, 0.1375, 0.4097, 0.1178, 0.3505, 0.1665, 0.3452, 0.1665, 0.3966, 0.1373, 0.4529, 0.1375, 0.4097, 0.1665, 0.3966, 0.1858, 0.461, 0.1274, 0.5293, 0.1373, 0.4529, 0.1858, 0.461, 0.1738, 0.5187, 0.02342, 0.5484, 0.0, 0.515, 0.04489, 0.5076, 0.06272, 0.5441, 0.01213, 0.5938, 0.02342, 0.5484, 0.06272, 0.5441, 0.08321, 0.613, 0.02228, 0.6498, 0.01213, 0.5938, 0.08321, 0.613, 0.08335, 0.662, 0.06272, 0.5441, 0.04489, 0.5076, 0.1274, 0.5293, 0.1167, 0.5633, 0.08321, 0.613, 0.06272, 0.5441, 0.1167, 0.5633, 0.1343, 0.6146, 0.08335, 0.662, 0.08321, 0.613, 0.1343, 0.6146, 0.1327, 0.656, 0.1167, 0.5633, 0.1274, 0.5293, 0.1738, 0.5187, 0.1639, 0.5851, 0.1343, 0.6146, 0.1167, 0.5633, 0.1639, 0.5851, 0.1564, 0.6409, 0.1327, 0.656, 0.1343, 0.6146, 0.1564, 0.6409, 0.1655, 0.678, 0.1665, 0.3966, 0.1665, 0.3452, 0.2075, 0.3496, 0.1996, 0.4054, 0.1858, 0.461, 0.1665, 0.3966, 0.1996, 0.4054, 0.2123, 0.4453, 0.1738, 0.5187, 0.1858, 0.461, 0.2123, 0.4453, 0.2205, 0.5152, 0.1996, 0.4054, 0.2075, 0.3496, 0.2531, 0.3516, 0.2526, 0.4016, 0.2123, 0.4453, 0.1996, 0.4054, 0.2526, 0.4016, 0.2561, 0.469, 0.7582, 0.7389, 0.7781, 0.6714, 0.8143, 0.7109, 0.8041, 0.7491, 0.2526, 0.4016, 0.2531, 0.3516, 0.3011, 0.3656, 0.3196, 0.4235, 0.2561, 0.469, 0.2526, 0.4016, 0.3196, 0.4235, 0.332, 0.4662, 0.2626, 0.508, 0.2561, 0.469, 0.332, 0.4662, 0.332, 0.5083, 0.1639, 0.5851, 0.1738, 0.5187, 0.2205, 0.5152, 0.2243, 0.5756, 0.1564, 0.6409, 0.1639, 0.5851, 0.2243, 0.5756, 0.2103, 0.6305, 0.1655, 0.678, 0.1564, 0.6409, 0.2103, 0.6305, 0.2105, 0.672, 0.7554, 0.8006, 0.7582, 0.7389, 0.8041, 0.7491, 0.8004, 0.7908, 0.7792, 0.8612, 0.7554, 0.8006, 0.8004, 0.7908, 0.8141, 0.8561, 0.2105, 0.672, 0.2103, 0.6305, 0.2556, 0.6108, 0.2578, 0.6528, 0.2494, 0.5514, 0.2626, 0.508, 0.332, 0.5083, 0.3123, 0.5514, 0.2556, 0.6108, 0.2494, 0.5514, 0.3123, 0.5514, 0.3146, 0.5987, 0.2578, 0.6528, 0.2556, 0.6108, 0.3146, 0.5987, 0.3002, 0.6442])
me_cube.materials.append(mat_material)
me_cube.use_remesh_preserve_volume = False
me_cube.use_remesh_preserve_attributes = False
me_cube.use_mirror_vertex_groups = False
me_cube.update()

# ---- objects
ob_cube = bpy.data.objects.new('Cube', me_cube)
ob_lamp = bpy.data.objects.new('Lamp', light_spot)
ob_camera = bpy.data.objects.new('Camera', cam_camera)

# ---- transforms, parenting, visibility, modifiers, constraints
ob_cube.location = (0.0, 0.0, 0.0)
ob_cube.scale = (1.871, 1.0, 1.0)
ob_cube.lock_rotations_4d = False
ob_cube.empty_display_type = 'ARROWS'
ob_cube.color = (0.0, 0.0, 0.0, 1.0)
ob_cube.lineart.crease_threshold = 0.0
ob_lamp.location = (4.076, 1.005, 5.904)
ob_lamp.rotation_euler = (0.6503, 0.05522, 1.866)
ob_lamp.lock_rotations_4d = False
ob_lamp.empty_display_type = 'ARROWS'
ob_lamp.color = (0.0, 0.0, 0.0, 0.0)
ob_lamp.lineart.crease_threshold = 0.0
ob_camera.location = (7.481, -6.508, 5.344)
ob_camera.rotation_euler = (1.109, 0.01082, 0.8149)
ob_camera.lock_rotations_4d = False
ob_camera.empty_display_type = 'ARROWS'
ob_camera.color = (0.0, 0.0, 0.0, 0.0)
ob_camera.display_type = 'WIRE'
ob_camera.lineart.crease_threshold = 0.0

# ---- collection membership
col_collection_1.objects.link(ob_cube)
col_collection_1.objects.link(ob_lamp)
col_collection_1.objects.link(ob_camera)

# ---- scene / render settings (as saved in the file)
scene.camera = ob_camera
scene.frame_start = 1; scene.frame_end = 250; scene.frame_set(1)
scene.render.engine = 'BLENDER_EEVEE_NEXT'
scene.render.image_settings.file_format = 'JPEG'
scene.render.image_settings.color_mode = 'RGB'
scene.render.image_settings.compression = 90
scene.render.resolution_x = 800
scene.render.resolution_y = 600
scene.render.pixel_aspect_x = 100.0
scene.render.pixel_aspect_y = 100.0
scene.render.fps = 25
scene.render.dither_intensity = 0.0
scene.render.use_compositing = False
scene.render.use_sequencer = False
scene.render.bake_margin = 2
scene.render.bake_bias = 0.0
scene.render.use_stamp_time = False
scene.render.use_stamp_date = False
scene.render.use_stamp_frame = False
scene.render.use_stamp_camera = False
scene.render.use_stamp_scene = False
scene.render.use_stamp_filename = False
scene.render.use_stamp_render_time = False
scene.render.stamp_font_size = 0
scene.cycles.use_denoising = False
scene.cycles.samples = 10
scene.cycles.sampling_pattern = 'TABULATED_SOBOL'
scene.cycles.light_sampling_threshold = 0.0
scene.cycles.use_adaptive_sampling = False
scene.cycles.use_light_tree = False
scene.cycles.blur_glossy = 0.0
scene.cycles.volume_bounces = 1
scene.cycles.pixel_filter_type = 'GAUSSIAN'
scene.cycles.sample_clamp_indirect = 0.0
scene.view_settings.view_transform = 'Raw'
bpy.context.view_layer.update()
